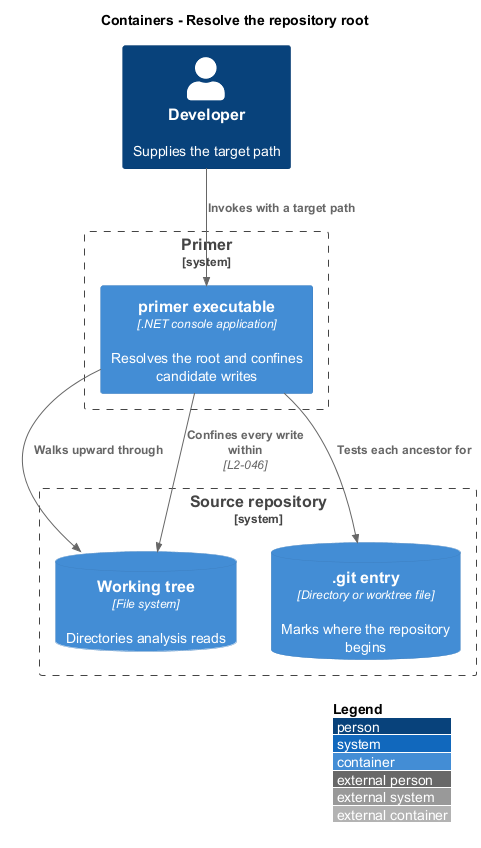

The diagram above was rendered by PlantUML. Its source (embedded in the PNG):
@startuml
!include <C4/C4_Container>
LAYOUT_WITH_LEGEND()
title Containers - Resolve the repository root

Person(dev, "Developer", "Supplies the target path")

System_Boundary(primer, "Primer") {
  Container(exe, "primer executable", ".NET console application", "Resolves the root and confines candidate writes")
}

System_Boundary(repo, "Source repository") {
  ContainerDb(tree, "Working tree", "File system", "Directories analysis reads")
  ContainerDb(gitdir, ".git entry", "Directory or worktree file", "Marks where the repository begins")
}

Rel(dev, exe, "Invokes with a target path")
Rel(exe, tree, "Walks upward through")
Rel(exe, gitdir, "Tests each ancestor for")
Rel(exe, tree, "Confines every write within", "L2-046")
@enduml